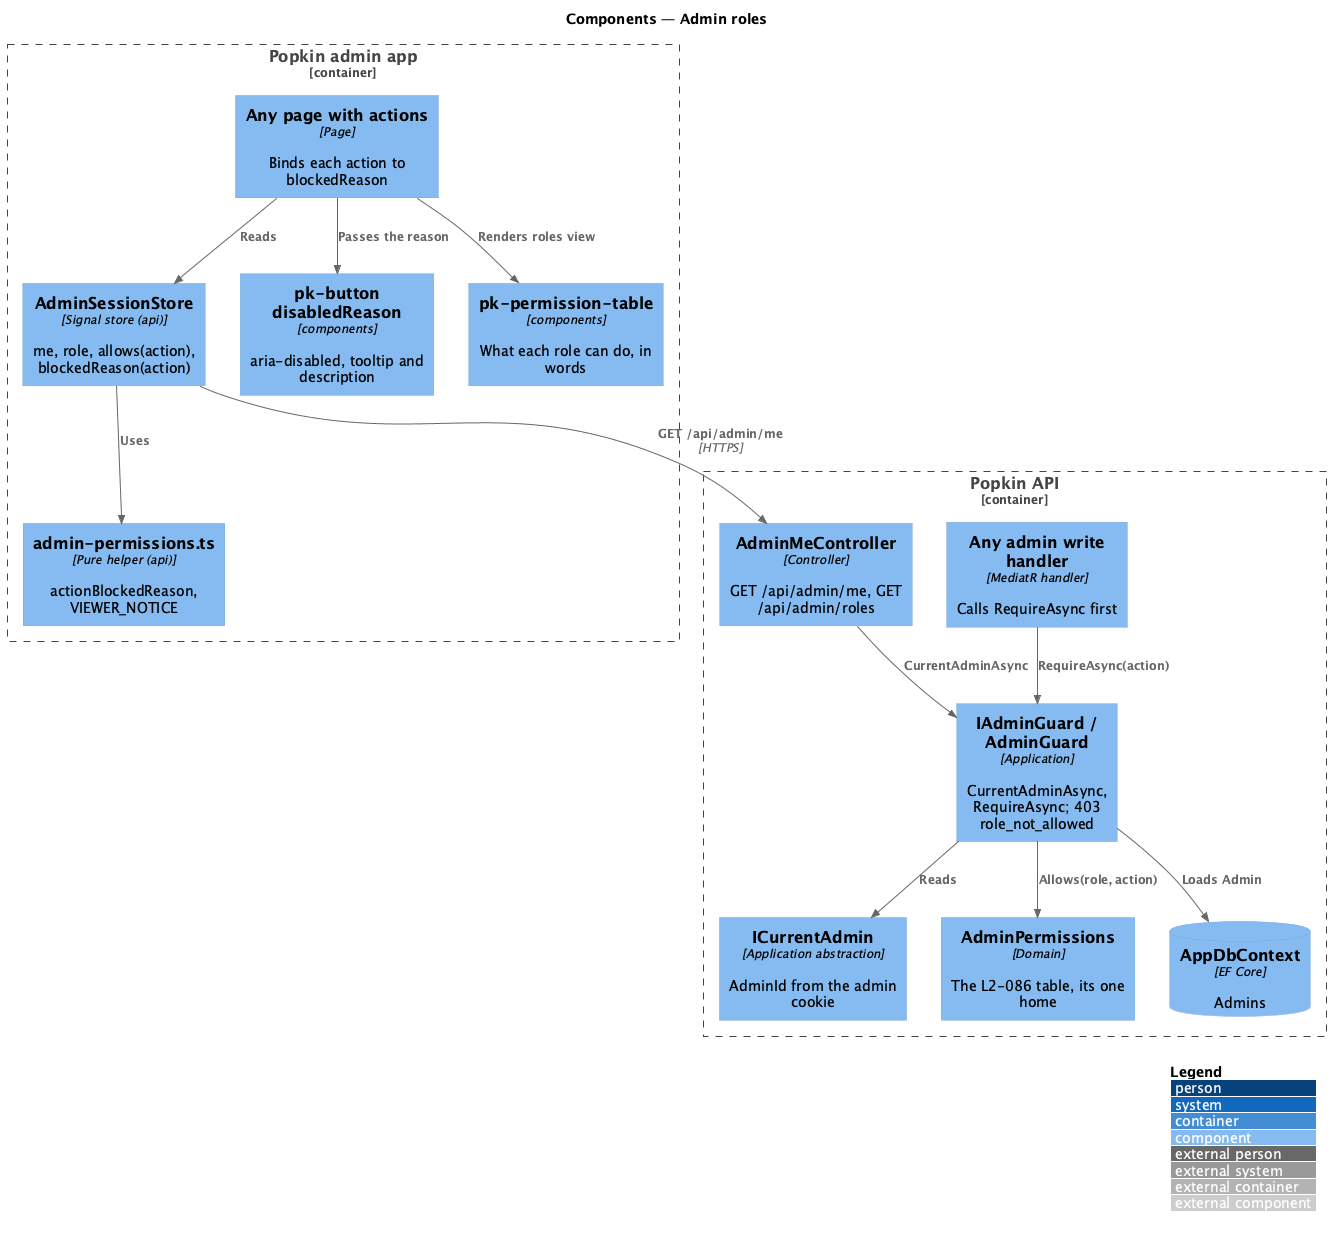

The diagram above was rendered by PlantUML. Its source (embedded in the PNG):
@startuml
!include <C4/C4_Component>
LAYOUT_WITH_LEGEND()
title Components — Admin roles

Container_Boundary(adminapp, "Popkin admin app") {
  Component(sess, "AdminSessionStore", "Signal store (api)", "me, role, allows(action), blockedReason(action)")
  Component(perm, "admin-permissions.ts", "Pure helper (api)", "actionBlockedReason, VIEWER_NOTICE")
  Component(btn, "pk-button disabledReason", "components", "aria-disabled, tooltip and description")
  Component(table, "pk-permission-table", "components", "What each role can do, in words")
  Component(page, "Any page with actions", "Page", "Binds each action to blockedReason")
}
Container_Boundary(api, "Popkin API") {
  Component(mectl, "AdminMeController", "Controller", "GET /api/admin/me, GET /api/admin/roles")
  Component(handler, "Any admin write handler", "MediatR handler", "Calls RequireAsync first")
  Component(guard, "IAdminGuard / AdminGuard", "Application", "CurrentAdminAsync, RequireAsync; 403 role_not_allowed")
  Component(cur, "ICurrentAdmin", "Application abstraction", "AdminId from the admin cookie")
  Component(table2, "AdminPermissions", "Domain", "The L2-086 table, its one home")
  ComponentDb(db, "AppDbContext", "EF Core", "Admins")
}
Rel(page, sess, "Reads")
Rel(sess, perm, "Uses")
Rel(page, btn, "Passes the reason")
Rel(page, table, "Renders roles view")
Rel(sess, mectl, "GET /api/admin/me", "HTTPS")
Rel(handler, guard, "RequireAsync(action)")
Rel(mectl, guard, "CurrentAdminAsync")
Rel(guard, cur, "Reads")
Rel(guard, table2, "Allows(role, action)")
Rel(guard, db, "Loads Admin")
@enduml